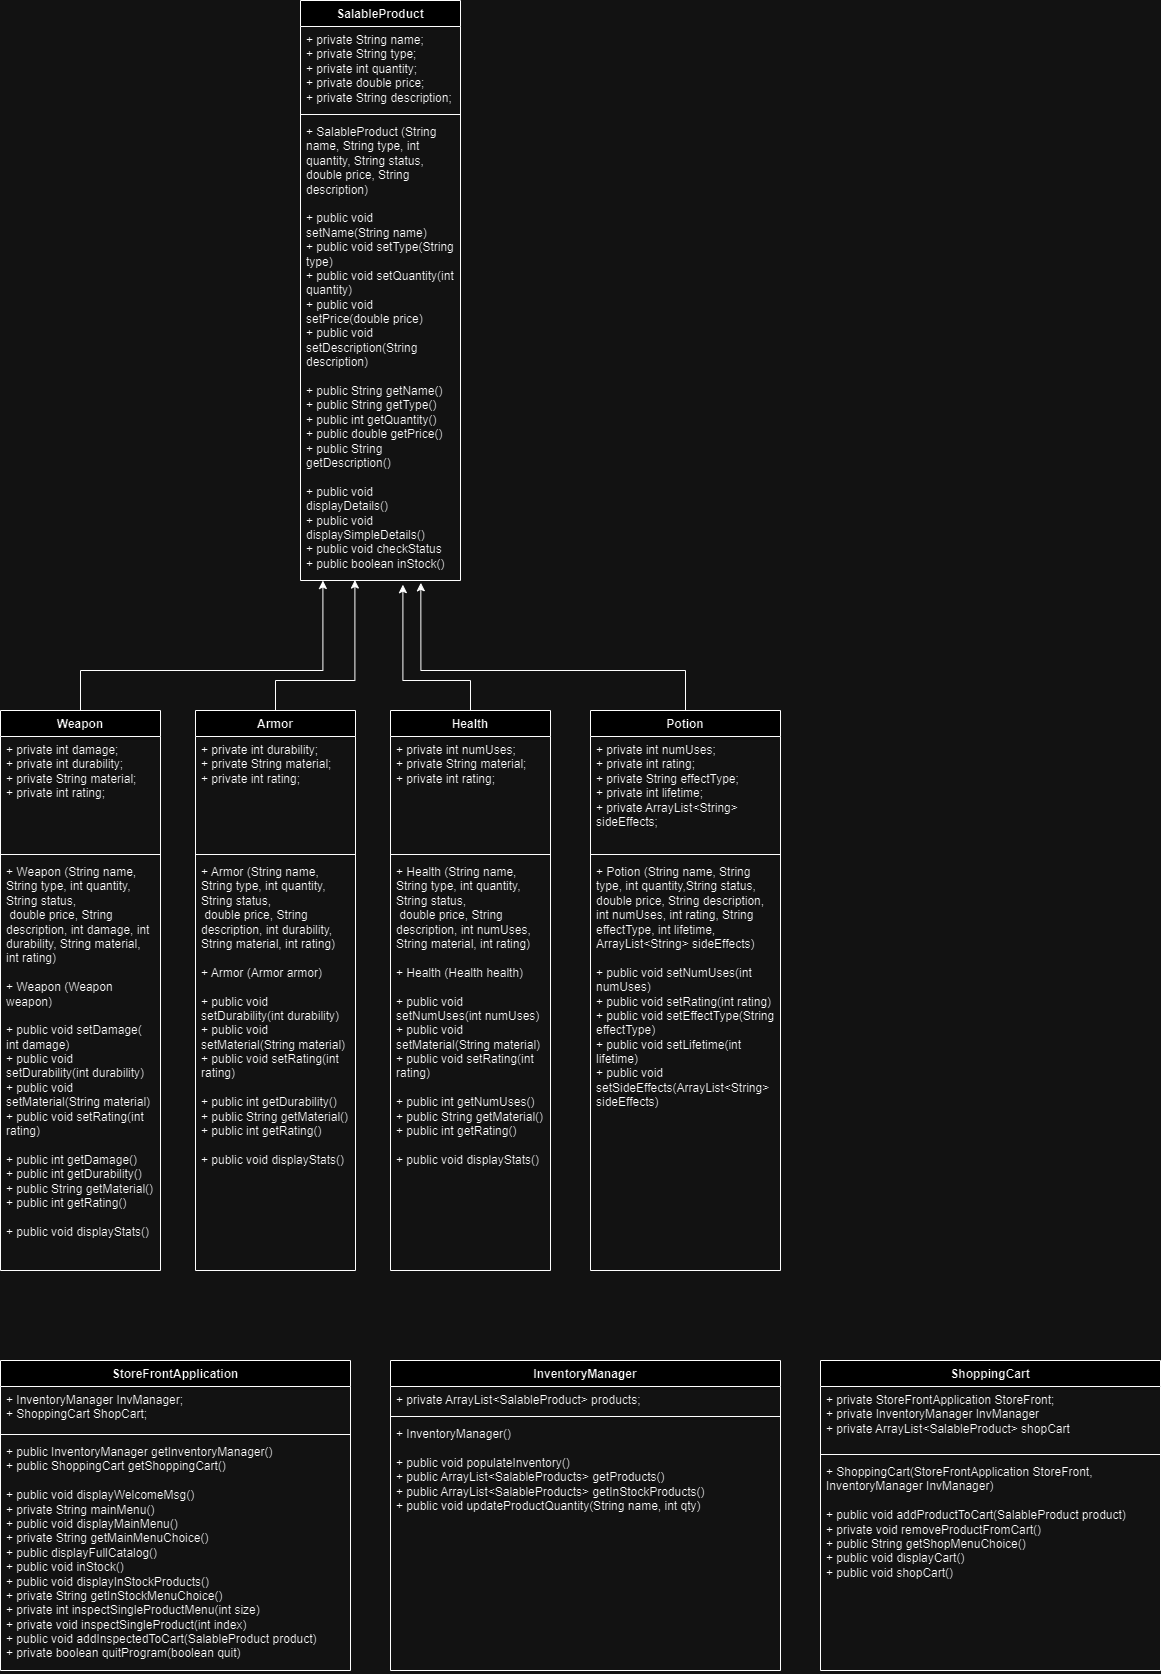

The diagram above was exported from draw.io. Its source (the exported page's mxGraphModel, read from the mxfile embedded in the PNG):
<mxGraphModel dx="944" dy="2660" grid="1" gridSize="10" guides="1" tooltips="1" connect="1" arrows="1" fold="1" page="1" pageScale="1" pageWidth="850" pageHeight="1100" math="0" shadow="0">
  <root>
    <mxCell id="0" />
    <mxCell id="1" parent="0" />
    <mxCell id="MryCxwJ2JtJVVyy8R8ik-1" value="SalableProduct" style="swimlane;fontStyle=1;align=center;verticalAlign=top;childLayout=stackLayout;horizontal=1;startSize=26;horizontalStack=0;resizeParent=1;resizeParentMax=0;resizeLast=0;collapsible=1;marginBottom=0;whiteSpace=wrap;html=1;" parent="1" vertex="1">
      <mxGeometry x="460" y="-160" width="160" height="580" as="geometry" />
    </mxCell>
    <mxCell id="MryCxwJ2JtJVVyy8R8ik-2" value="+ private String name;&lt;br style=&quot;border-color: var(--border-color);&quot;&gt;+ private String type;&lt;br style=&quot;border-color: var(--border-color);&quot;&gt;+ private int quantity;&lt;br style=&quot;border-color: var(--border-color);&quot;&gt;+ private double price;&lt;br&gt;+ private String description;" style="text;strokeColor=none;fillColor=none;align=left;verticalAlign=top;spacingLeft=4;spacingRight=4;overflow=hidden;rotatable=0;points=[[0,0.5],[1,0.5]];portConstraint=eastwest;whiteSpace=wrap;html=1;" parent="MryCxwJ2JtJVVyy8R8ik-1" vertex="1">
      <mxGeometry y="26" width="160" height="84" as="geometry" />
    </mxCell>
    <mxCell id="MryCxwJ2JtJVVyy8R8ik-3" value="" style="line;strokeWidth=1;fillColor=none;align=left;verticalAlign=middle;spacingTop=-1;spacingLeft=3;spacingRight=3;rotatable=0;labelPosition=right;points=[];portConstraint=eastwest;strokeColor=inherit;" parent="MryCxwJ2JtJVVyy8R8ik-1" vertex="1">
      <mxGeometry y="110" width="160" height="8" as="geometry" />
    </mxCell>
    <mxCell id="MryCxwJ2JtJVVyy8R8ik-4" value="+ SalableProduct (String name, String type, int quantity, String status,&amp;nbsp; double price, String description)&lt;br&gt;&lt;br&gt;+ public void setName(String name)&lt;br&gt;+ public void setType(String type)&lt;br&gt;+ public void setQuantity(int quantity)&lt;br&gt;+ public void setPrice(double price)&lt;br&gt;+ public void setDescription(String description)&lt;br&gt;&lt;br&gt;+ public String getName()&lt;br&gt;+ public String getType()&lt;br&gt;+ public int getQuantity()&lt;br&gt;+ public double getPrice()&lt;br&gt;+ public String getDescription()&lt;br&gt;&lt;br&gt;+ public void displayDetails()&lt;br&gt;+ public void displaySimpleDetails()&lt;br&gt;+ public void checkStatus&lt;br&gt;+ public boolean inStock()" style="text;strokeColor=none;fillColor=none;align=left;verticalAlign=top;spacingLeft=4;spacingRight=4;overflow=hidden;rotatable=0;points=[[0,0.5],[1,0.5]];portConstraint=eastwest;whiteSpace=wrap;html=1;" parent="MryCxwJ2JtJVVyy8R8ik-1" vertex="1">
      <mxGeometry y="118" width="160" height="462" as="geometry" />
    </mxCell>
    <mxCell id="MryCxwJ2JtJVVyy8R8ik-23" style="edgeStyle=orthogonalEdgeStyle;rounded=0;orthogonalLoop=1;jettySize=auto;html=1;entryX=0.34;entryY=0.999;entryDx=0;entryDy=0;entryPerimeter=0;" parent="1" source="MryCxwJ2JtJVVyy8R8ik-5" target="MryCxwJ2JtJVVyy8R8ik-4" edge="1">
      <mxGeometry relative="1" as="geometry">
        <Array as="points">
          <mxPoint x="435" y="520" />
          <mxPoint x="514" y="520" />
        </Array>
      </mxGeometry>
    </mxCell>
    <mxCell id="MryCxwJ2JtJVVyy8R8ik-5" value="Armor" style="swimlane;fontStyle=1;align=center;verticalAlign=top;childLayout=stackLayout;horizontal=1;startSize=26;horizontalStack=0;resizeParent=1;resizeParentMax=0;resizeLast=0;collapsible=1;marginBottom=0;whiteSpace=wrap;html=1;" parent="1" vertex="1">
      <mxGeometry x="355" y="550" width="160" height="560" as="geometry" />
    </mxCell>
    <mxCell id="MryCxwJ2JtJVVyy8R8ik-6" value="+ private int durability;&lt;br&gt;+ private String material;&lt;br&gt;+ private int rating;" style="text;strokeColor=none;fillColor=none;align=left;verticalAlign=top;spacingLeft=4;spacingRight=4;overflow=hidden;rotatable=0;points=[[0,0.5],[1,0.5]];portConstraint=eastwest;whiteSpace=wrap;html=1;" parent="MryCxwJ2JtJVVyy8R8ik-5" vertex="1">
      <mxGeometry y="26" width="160" height="114" as="geometry" />
    </mxCell>
    <mxCell id="MryCxwJ2JtJVVyy8R8ik-7" value="" style="line;strokeWidth=1;fillColor=none;align=left;verticalAlign=middle;spacingTop=-1;spacingLeft=3;spacingRight=3;rotatable=0;labelPosition=right;points=[];portConstraint=eastwest;strokeColor=inherit;" parent="MryCxwJ2JtJVVyy8R8ik-5" vertex="1">
      <mxGeometry y="140" width="160" height="8" as="geometry" />
    </mxCell>
    <mxCell id="MryCxwJ2JtJVVyy8R8ik-8" value="+ Armor (String name, String type, int quantity, String status,&lt;br&gt;&amp;nbsp;double price, String description, int durability, String material, int rating)&lt;br&gt;&lt;br&gt;+ Armor (Armor armor)&lt;br&gt;&lt;br&gt;+ public void setDurability(int durability)&lt;br&gt;+ public void setMaterial(String material)&lt;br&gt;+ public void setRating(int rating)&lt;br&gt;&lt;br&gt;+ public int getDurability()&lt;br&gt;+ public String getMaterial()&lt;br&gt;+ public int getRating()&lt;br&gt;&lt;br&gt;+ public void displayStats()" style="text;strokeColor=none;fillColor=none;align=left;verticalAlign=top;spacingLeft=4;spacingRight=4;overflow=hidden;rotatable=0;points=[[0,0.5],[1,0.5]];portConstraint=eastwest;whiteSpace=wrap;html=1;" parent="MryCxwJ2JtJVVyy8R8ik-5" vertex="1">
      <mxGeometry y="148" width="160" height="412" as="geometry" />
    </mxCell>
    <mxCell id="MryCxwJ2JtJVVyy8R8ik-22" style="edgeStyle=orthogonalEdgeStyle;rounded=0;orthogonalLoop=1;jettySize=auto;html=1;entryX=0.14;entryY=1;entryDx=0;entryDy=0;entryPerimeter=0;" parent="1" source="MryCxwJ2JtJVVyy8R8ik-9" target="MryCxwJ2JtJVVyy8R8ik-4" edge="1">
      <mxGeometry relative="1" as="geometry">
        <Array as="points">
          <mxPoint x="240" y="510" />
          <mxPoint x="482" y="510" />
        </Array>
      </mxGeometry>
    </mxCell>
    <mxCell id="MryCxwJ2JtJVVyy8R8ik-9" value="Weapon" style="swimlane;fontStyle=1;align=center;verticalAlign=top;childLayout=stackLayout;horizontal=1;startSize=26;horizontalStack=0;resizeParent=1;resizeParentMax=0;resizeLast=0;collapsible=1;marginBottom=0;whiteSpace=wrap;html=1;" parent="1" vertex="1">
      <mxGeometry x="160" y="550" width="160" height="560" as="geometry" />
    </mxCell>
    <mxCell id="MryCxwJ2JtJVVyy8R8ik-10" value="+ private int damage;&lt;br&gt;+ private int durability;&lt;br&gt;+ private String material;&lt;br&gt;+ private int rating;" style="text;strokeColor=none;fillColor=none;align=left;verticalAlign=top;spacingLeft=4;spacingRight=4;overflow=hidden;rotatable=0;points=[[0,0.5],[1,0.5]];portConstraint=eastwest;whiteSpace=wrap;html=1;" parent="MryCxwJ2JtJVVyy8R8ik-9" vertex="1">
      <mxGeometry y="26" width="160" height="114" as="geometry" />
    </mxCell>
    <mxCell id="MryCxwJ2JtJVVyy8R8ik-11" value="" style="line;strokeWidth=1;fillColor=none;align=left;verticalAlign=middle;spacingTop=-1;spacingLeft=3;spacingRight=3;rotatable=0;labelPosition=right;points=[];portConstraint=eastwest;strokeColor=inherit;" parent="MryCxwJ2JtJVVyy8R8ik-9" vertex="1">
      <mxGeometry y="140" width="160" height="8" as="geometry" />
    </mxCell>
    <mxCell id="MryCxwJ2JtJVVyy8R8ik-12" value="+ Weapon (String name, String type, int quantity, String status,&amp;nbsp;&lt;br&gt;&amp;nbsp;double price, String description, int damage, int durability, String material, int rating)&lt;br&gt;&lt;br&gt;+ Weapon (Weapon weapon)&lt;br&gt;&lt;br&gt;+ public void setDamage( int damage)&lt;br&gt;+ public void setDurability(int durability)&lt;br&gt;+ public void setMaterial(String material)&lt;br&gt;+ public void setRating(int rating)&lt;br&gt;&lt;br&gt;+ public int getDamage()&lt;br&gt;+ public int getDurability()&lt;br&gt;+ public String getMaterial()&lt;br&gt;+ public int getRating()&lt;br&gt;&lt;br&gt;+ public void displayStats()" style="text;strokeColor=none;fillColor=none;align=left;verticalAlign=top;spacingLeft=4;spacingRight=4;overflow=hidden;rotatable=0;points=[[0,0.5],[1,0.5]];portConstraint=eastwest;whiteSpace=wrap;html=1;" parent="MryCxwJ2JtJVVyy8R8ik-9" vertex="1">
      <mxGeometry y="148" width="160" height="412" as="geometry" />
    </mxCell>
    <mxCell id="MryCxwJ2JtJVVyy8R8ik-24" style="edgeStyle=orthogonalEdgeStyle;rounded=0;orthogonalLoop=1;jettySize=auto;html=1;entryX=0.64;entryY=1.009;entryDx=0;entryDy=0;entryPerimeter=0;" parent="1" source="MryCxwJ2JtJVVyy8R8ik-13" target="MryCxwJ2JtJVVyy8R8ik-4" edge="1">
      <mxGeometry relative="1" as="geometry">
        <Array as="points">
          <mxPoint x="630" y="520" />
          <mxPoint x="562" y="520" />
        </Array>
      </mxGeometry>
    </mxCell>
    <mxCell id="MryCxwJ2JtJVVyy8R8ik-13" value="Health" style="swimlane;fontStyle=1;align=center;verticalAlign=top;childLayout=stackLayout;horizontal=1;startSize=26;horizontalStack=0;resizeParent=1;resizeParentMax=0;resizeLast=0;collapsible=1;marginBottom=0;whiteSpace=wrap;html=1;" parent="1" vertex="1">
      <mxGeometry x="550" y="550" width="160" height="560" as="geometry" />
    </mxCell>
    <mxCell id="MryCxwJ2JtJVVyy8R8ik-14" value="+ private int numUses;&lt;br&gt;+ private String material;&lt;br&gt;+ private int rating;" style="text;strokeColor=none;fillColor=none;align=left;verticalAlign=top;spacingLeft=4;spacingRight=4;overflow=hidden;rotatable=0;points=[[0,0.5],[1,0.5]];portConstraint=eastwest;whiteSpace=wrap;html=1;" parent="MryCxwJ2JtJVVyy8R8ik-13" vertex="1">
      <mxGeometry y="26" width="160" height="114" as="geometry" />
    </mxCell>
    <mxCell id="MryCxwJ2JtJVVyy8R8ik-15" value="" style="line;strokeWidth=1;fillColor=none;align=left;verticalAlign=middle;spacingTop=-1;spacingLeft=3;spacingRight=3;rotatable=0;labelPosition=right;points=[];portConstraint=eastwest;strokeColor=inherit;" parent="MryCxwJ2JtJVVyy8R8ik-13" vertex="1">
      <mxGeometry y="140" width="160" height="8" as="geometry" />
    </mxCell>
    <mxCell id="MryCxwJ2JtJVVyy8R8ik-16" value="+ Health (String name, String type, int quantity, String status,&amp;nbsp;&lt;br&gt;&amp;nbsp;double price, String description, int numUses, String material, int rating)&lt;br&gt;&lt;br&gt;+ Health (Health health)&lt;br&gt;&lt;br&gt;+ public void setNumUses(int numUses)&lt;br&gt;+ public void setMaterial(String material)&lt;br&gt;+ public void setRating(int rating)&lt;br&gt;&lt;br&gt;+ public int getNumUses()&lt;br&gt;+ public String getMaterial()&lt;br&gt;+ public int getRating()&lt;br&gt;&lt;br&gt;+ public void displayStats()" style="text;strokeColor=none;fillColor=none;align=left;verticalAlign=top;spacingLeft=4;spacingRight=4;overflow=hidden;rotatable=0;points=[[0,0.5],[1,0.5]];portConstraint=eastwest;whiteSpace=wrap;html=1;" parent="MryCxwJ2JtJVVyy8R8ik-13" vertex="1">
      <mxGeometry y="148" width="160" height="412" as="geometry" />
    </mxCell>
    <mxCell id="MryCxwJ2JtJVVyy8R8ik-25" style="edgeStyle=orthogonalEdgeStyle;rounded=0;orthogonalLoop=1;jettySize=auto;html=1;entryX=0.752;entryY=1.005;entryDx=0;entryDy=0;entryPerimeter=0;" parent="1" source="MryCxwJ2JtJVVyy8R8ik-17" target="MryCxwJ2JtJVVyy8R8ik-4" edge="1">
      <mxGeometry relative="1" as="geometry">
        <Array as="points">
          <mxPoint x="845" y="510" />
          <mxPoint x="580" y="510" />
        </Array>
      </mxGeometry>
    </mxCell>
    <mxCell id="MryCxwJ2JtJVVyy8R8ik-17" value="Potion" style="swimlane;fontStyle=1;align=center;verticalAlign=top;childLayout=stackLayout;horizontal=1;startSize=26;horizontalStack=0;resizeParent=1;resizeParentMax=0;resizeLast=0;collapsible=1;marginBottom=0;whiteSpace=wrap;html=1;" parent="1" vertex="1">
      <mxGeometry x="750" y="550" width="190" height="560" as="geometry" />
    </mxCell>
    <mxCell id="MryCxwJ2JtJVVyy8R8ik-18" value="+ private int numUses;&lt;br&gt;+ private int rating;&lt;br&gt;+ private String effectType;&lt;br&gt;+ private int lifetime;&lt;br&gt;+ private ArrayList&amp;lt;String&amp;gt; sideEffects;" style="text;strokeColor=none;fillColor=none;align=left;verticalAlign=top;spacingLeft=4;spacingRight=4;overflow=hidden;rotatable=0;points=[[0,0.5],[1,0.5]];portConstraint=eastwest;whiteSpace=wrap;html=1;" parent="MryCxwJ2JtJVVyy8R8ik-17" vertex="1">
      <mxGeometry y="26" width="190" height="114" as="geometry" />
    </mxCell>
    <mxCell id="MryCxwJ2JtJVVyy8R8ik-19" value="" style="line;strokeWidth=1;fillColor=none;align=left;verticalAlign=middle;spacingTop=-1;spacingLeft=3;spacingRight=3;rotatable=0;labelPosition=right;points=[];portConstraint=eastwest;strokeColor=inherit;" parent="MryCxwJ2JtJVVyy8R8ik-17" vertex="1">
      <mxGeometry y="140" width="190" height="8" as="geometry" />
    </mxCell>
    <mxCell id="MryCxwJ2JtJVVyy8R8ik-20" value="+ Potion (String name, String type, int quantity,String status,&amp;nbsp;&lt;br&gt;double price, String description, int numUses, int rating, String effectType, int lifetime, ArrayList&amp;lt;String&amp;gt; sideEffects)&lt;br&gt;&lt;br&gt;+ public void setNumUses(int numUses)&lt;br&gt;+ public void setRating(int rating)&amp;nbsp;&lt;br&gt;+ public void setEffectType(String effectType)&lt;br&gt;+ public void setLifetime(int lifetime)&lt;br&gt;+ public void setSideEffects(ArrayList&amp;lt;String&amp;gt; sideEffects)" style="text;strokeColor=none;fillColor=none;align=left;verticalAlign=top;spacingLeft=4;spacingRight=4;overflow=hidden;rotatable=0;points=[[0,0.5],[1,0.5]];portConstraint=eastwest;whiteSpace=wrap;html=1;" parent="MryCxwJ2JtJVVyy8R8ik-17" vertex="1">
      <mxGeometry y="148" width="190" height="412" as="geometry" />
    </mxCell>
    <mxCell id="hSPnhy4kw1IIM-LN0_bO-1" value="StoreFrontApplication" style="swimlane;fontStyle=1;align=center;verticalAlign=top;childLayout=stackLayout;horizontal=1;startSize=26;horizontalStack=0;resizeParent=1;resizeParentMax=0;resizeLast=0;collapsible=1;marginBottom=0;whiteSpace=wrap;html=1;" vertex="1" parent="1">
      <mxGeometry x="160" y="1200" width="350" height="310" as="geometry" />
    </mxCell>
    <mxCell id="hSPnhy4kw1IIM-LN0_bO-2" value="+ InventoryManager InvManager;&lt;br&gt;+ ShoppingCart ShopCart;" style="text;strokeColor=none;fillColor=none;align=left;verticalAlign=top;spacingLeft=4;spacingRight=4;overflow=hidden;rotatable=0;points=[[0,0.5],[1,0.5]];portConstraint=eastwest;whiteSpace=wrap;html=1;" vertex="1" parent="hSPnhy4kw1IIM-LN0_bO-1">
      <mxGeometry y="26" width="350" height="44" as="geometry" />
    </mxCell>
    <mxCell id="hSPnhy4kw1IIM-LN0_bO-3" value="" style="line;strokeWidth=1;fillColor=none;align=left;verticalAlign=middle;spacingTop=-1;spacingLeft=3;spacingRight=3;rotatable=0;labelPosition=right;points=[];portConstraint=eastwest;strokeColor=inherit;" vertex="1" parent="hSPnhy4kw1IIM-LN0_bO-1">
      <mxGeometry y="70" width="350" height="8" as="geometry" />
    </mxCell>
    <mxCell id="hSPnhy4kw1IIM-LN0_bO-4" value="+ public InventoryManager getInventoryManager()&lt;br&gt;+ public ShoppingCart getShoppingCart()&lt;br&gt;&lt;br&gt;+ public void displayWelcomeMsg()&lt;br&gt;+ private String mainMenu()&lt;br&gt;+ public void displayMainMenu()&lt;br&gt;+ private String getMainMenuChoice()&lt;br&gt;+ public displayFullCatalog()&lt;br&gt;+ public void inStock()&lt;br&gt;+ public void displayInStockProducts()&lt;br&gt;+ private String getInStockMenuChoice()&lt;br&gt;+ private int inspectSingleProductMenu(int size)&lt;br&gt;+ private void inspectSingleProduct(int index)&lt;br&gt;+ public void addInspectedToCart(SalableProduct product)&lt;br&gt;+ private boolean quitProgram(boolean quit)&lt;br&gt;" style="text;strokeColor=none;fillColor=none;align=left;verticalAlign=top;spacingLeft=4;spacingRight=4;overflow=hidden;rotatable=0;points=[[0,0.5],[1,0.5]];portConstraint=eastwest;whiteSpace=wrap;html=1;" vertex="1" parent="hSPnhy4kw1IIM-LN0_bO-1">
      <mxGeometry y="78" width="350" height="232" as="geometry" />
    </mxCell>
    <mxCell id="hSPnhy4kw1IIM-LN0_bO-5" value="InventoryManager" style="swimlane;fontStyle=1;align=center;verticalAlign=top;childLayout=stackLayout;horizontal=1;startSize=26;horizontalStack=0;resizeParent=1;resizeParentMax=0;resizeLast=0;collapsible=1;marginBottom=0;whiteSpace=wrap;html=1;" vertex="1" parent="1">
      <mxGeometry x="550" y="1200" width="390" height="310" as="geometry" />
    </mxCell>
    <mxCell id="hSPnhy4kw1IIM-LN0_bO-6" value="+ private ArrayList&amp;lt;SalableProduct&amp;gt; products;" style="text;strokeColor=none;fillColor=none;align=left;verticalAlign=top;spacingLeft=4;spacingRight=4;overflow=hidden;rotatable=0;points=[[0,0.5],[1,0.5]];portConstraint=eastwest;whiteSpace=wrap;html=1;" vertex="1" parent="hSPnhy4kw1IIM-LN0_bO-5">
      <mxGeometry y="26" width="390" height="26" as="geometry" />
    </mxCell>
    <mxCell id="hSPnhy4kw1IIM-LN0_bO-7" value="" style="line;strokeWidth=1;fillColor=none;align=left;verticalAlign=middle;spacingTop=-1;spacingLeft=3;spacingRight=3;rotatable=0;labelPosition=right;points=[];portConstraint=eastwest;strokeColor=inherit;" vertex="1" parent="hSPnhy4kw1IIM-LN0_bO-5">
      <mxGeometry y="52" width="390" height="8" as="geometry" />
    </mxCell>
    <mxCell id="hSPnhy4kw1IIM-LN0_bO-8" value="+ InventoryManager()&lt;br&gt;&lt;br&gt;+ public void populateInventory()&lt;br&gt;+ public ArrayList&amp;lt;SalableProducts&amp;gt; getProducts()&lt;br&gt;+ public ArrayList&amp;lt;SalableProducts&amp;gt; getInStockProducts()&lt;br&gt;+ public void updateProductQuantity(String name, int qty)" style="text;strokeColor=none;fillColor=none;align=left;verticalAlign=top;spacingLeft=4;spacingRight=4;overflow=hidden;rotatable=0;points=[[0,0.5],[1,0.5]];portConstraint=eastwest;whiteSpace=wrap;html=1;" vertex="1" parent="hSPnhy4kw1IIM-LN0_bO-5">
      <mxGeometry y="60" width="390" height="250" as="geometry" />
    </mxCell>
    <mxCell id="hSPnhy4kw1IIM-LN0_bO-9" value="ShoppingCart" style="swimlane;fontStyle=1;align=center;verticalAlign=top;childLayout=stackLayout;horizontal=1;startSize=26;horizontalStack=0;resizeParent=1;resizeParentMax=0;resizeLast=0;collapsible=1;marginBottom=0;whiteSpace=wrap;html=1;" vertex="1" parent="1">
      <mxGeometry x="980" y="1200" width="340" height="310" as="geometry" />
    </mxCell>
    <mxCell id="hSPnhy4kw1IIM-LN0_bO-10" value="+ private StoreFrontApplication StoreFront;&lt;br&gt;+ private InventoryManager InvManager&lt;br&gt;+ private ArrayList&amp;lt;SalableProduct&amp;gt; shopCart" style="text;strokeColor=none;fillColor=none;align=left;verticalAlign=top;spacingLeft=4;spacingRight=4;overflow=hidden;rotatable=0;points=[[0,0.5],[1,0.5]];portConstraint=eastwest;whiteSpace=wrap;html=1;" vertex="1" parent="hSPnhy4kw1IIM-LN0_bO-9">
      <mxGeometry y="26" width="340" height="64" as="geometry" />
    </mxCell>
    <mxCell id="hSPnhy4kw1IIM-LN0_bO-11" value="" style="line;strokeWidth=1;fillColor=none;align=left;verticalAlign=middle;spacingTop=-1;spacingLeft=3;spacingRight=3;rotatable=0;labelPosition=right;points=[];portConstraint=eastwest;strokeColor=inherit;" vertex="1" parent="hSPnhy4kw1IIM-LN0_bO-9">
      <mxGeometry y="90" width="340" height="8" as="geometry" />
    </mxCell>
    <mxCell id="hSPnhy4kw1IIM-LN0_bO-12" value="+ ShoppingCart(StoreFrontApplication StoreFront, InventoryManager InvManager)&lt;br&gt;&lt;br&gt;+ public void addProductToCart(SalableProduct product)&lt;br&gt;+ private void removeProductFromCart()&lt;br&gt;+ public String getShopMenuChoice()&lt;br&gt;+ public void displayCart()&lt;br&gt;+ public void shopCart()" style="text;strokeColor=none;fillColor=none;align=left;verticalAlign=top;spacingLeft=4;spacingRight=4;overflow=hidden;rotatable=0;points=[[0,0.5],[1,0.5]];portConstraint=eastwest;whiteSpace=wrap;html=1;" vertex="1" parent="hSPnhy4kw1IIM-LN0_bO-9">
      <mxGeometry y="98" width="340" height="212" as="geometry" />
    </mxCell>
  </root>
</mxGraphModel>